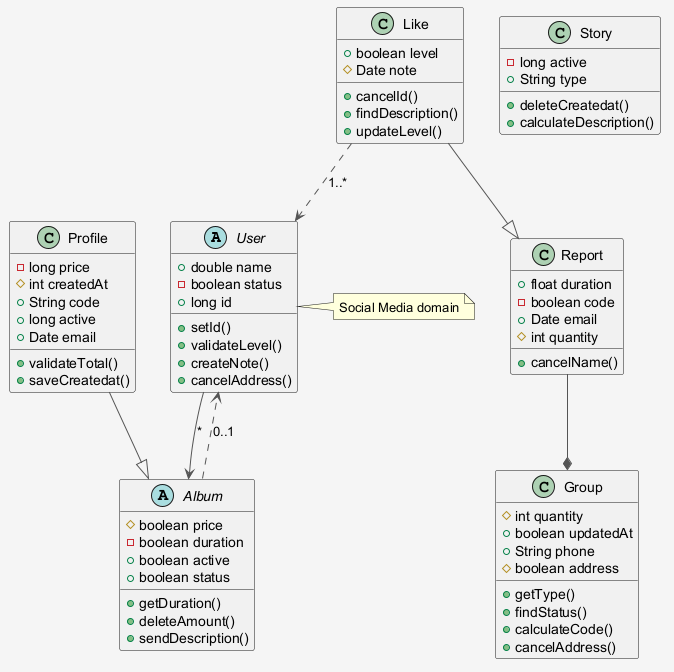

The diagram above was rendered by PlantUML. Its source (embedded in the PNG):
@startuml
skinparam shadowing false
skinparam backgroundColor #F5F5F5
skinparam ArrowColor #555555
abstract class User {
  +double name
  -boolean status
  +long id
  +setId()
  +validateLevel()
  +createNote()
  +cancelAddress()
}
class Story {
  -long active
  +String type
  +deleteCreatedat()
  +calculateDescription()
}
abstract class Album {
  #boolean price
  -boolean duration
  +boolean active
  +boolean status
  +getDuration()
  +deleteAmount()
  +sendDescription()
}
class Profile {
  -long price
  #int createdAt
  +String code
  +long active
  +Date email
  +validateTotal()
  +saveCreatedat()
}
class Report {
  +float duration
  -boolean code
  +Date email
  #int quantity
  +cancelName()
}
class Like {
  +boolean level
  #Date note
  +cancelId()
  +findDescription()
  +updateLevel()
}
class Group {
  #int quantity
  +boolean updatedAt
  +String phone
  #boolean address
  +getType()
  +findStatus()
  +calculateCode()
  +cancelAddress()
}
Report --* Group
Profile --|> Album
Album ..> User : "0..1"
User --> Album : "*"
Like ..> User : "1..*"
Like --|> Report
note right of User : Social Media domain
@enduml